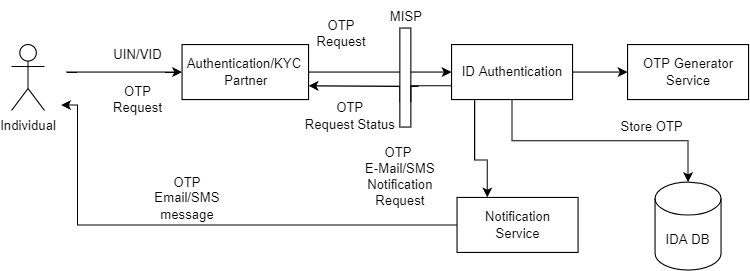

The diagram above was exported from draw.io. Its source (the exported page's mxGraphModel, read from the mxfile embedded in the PNG):
<mxGraphModel dx="782" dy="468" grid="1" gridSize="10" guides="1" tooltips="1" connect="1" arrows="1" fold="1" page="1" pageScale="1" pageWidth="827" pageHeight="1169" math="0" shadow="0">
  <root>
    <mxCell id="0" />
    <mxCell id="1" parent="0" />
    <mxCell id="HqsBoaqwo4W7X47mig_Q-12" style="edgeStyle=orthogonalEdgeStyle;rounded=0;orthogonalLoop=1;jettySize=auto;html=1;entryX=0;entryY=0.5;entryDx=0;entryDy=0;" parent="1" target="HqsBoaqwo4W7X47mig_Q-4" edge="1">
      <mxGeometry relative="1" as="geometry">
        <mxPoint x="170" y="280" as="sourcePoint" />
        <Array as="points">
          <mxPoint x="250" y="280" />
          <mxPoint x="250" y="280" />
        </Array>
      </mxGeometry>
    </mxCell>
    <mxCell id="HqsBoaqwo4W7X47mig_Q-3" value="Individual" style="shape=umlActor;verticalLabelPosition=bottom;verticalAlign=top;html=1;" parent="1" vertex="1">
      <mxGeometry x="120" y="255" width="30" height="60" as="geometry" />
    </mxCell>
    <mxCell id="HqsBoaqwo4W7X47mig_Q-11" style="edgeStyle=orthogonalEdgeStyle;rounded=0;orthogonalLoop=1;jettySize=auto;html=1;exitX=1;exitY=0.5;exitDx=0;exitDy=0;" parent="1" source="HqsBoaqwo4W7X47mig_Q-4" target="HqsBoaqwo4W7X47mig_Q-7" edge="1">
      <mxGeometry relative="1" as="geometry" />
    </mxCell>
    <mxCell id="HqsBoaqwo4W7X47mig_Q-4" value="Authentication/KYC &lt;br&gt;Partner" style="html=1;" parent="1" vertex="1">
      <mxGeometry x="275" y="255" width="115" height="50" as="geometry" />
    </mxCell>
    <mxCell id="HqsBoaqwo4W7X47mig_Q-14" style="edgeStyle=orthogonalEdgeStyle;rounded=0;orthogonalLoop=1;jettySize=auto;html=1;exitX=0.5;exitY=1;exitDx=0;exitDy=0;" parent="1" source="HqsBoaqwo4W7X47mig_Q-7" target="HqsBoaqwo4W7X47mig_Q-13" edge="1">
      <mxGeometry relative="1" as="geometry" />
    </mxCell>
    <mxCell id="HqsBoaqwo4W7X47mig_Q-17" style="edgeStyle=orthogonalEdgeStyle;rounded=0;orthogonalLoop=1;jettySize=auto;html=1;exitX=1;exitY=0.5;exitDx=0;exitDy=0;entryX=0;entryY=0.5;entryDx=0;entryDy=0;" parent="1" source="HqsBoaqwo4W7X47mig_Q-7" target="HqsBoaqwo4W7X47mig_Q-15" edge="1">
      <mxGeometry relative="1" as="geometry" />
    </mxCell>
    <mxCell id="HqsBoaqwo4W7X47mig_Q-21" style="edgeStyle=orthogonalEdgeStyle;rounded=0;orthogonalLoop=1;jettySize=auto;html=1;exitX=0.25;exitY=1;exitDx=0;exitDy=0;entryX=0.25;entryY=0;entryDx=0;entryDy=0;" parent="1" source="HqsBoaqwo4W7X47mig_Q-7" target="HqsBoaqwo4W7X47mig_Q-20" edge="1">
      <mxGeometry relative="1" as="geometry">
        <Array as="points">
          <mxPoint x="541" y="305" />
          <mxPoint x="541" y="360" />
          <mxPoint x="553" y="360" />
        </Array>
      </mxGeometry>
    </mxCell>
    <mxCell id="HqsBoaqwo4W7X47mig_Q-28" style="edgeStyle=orthogonalEdgeStyle;rounded=0;orthogonalLoop=1;jettySize=auto;html=1;exitX=0;exitY=0.75;exitDx=0;exitDy=0;entryX=1;entryY=0.75;entryDx=0;entryDy=0;startArrow=none;" parent="1" source="fmAicMVyh8D6lssBpDnl-3" target="HqsBoaqwo4W7X47mig_Q-4" edge="1">
      <mxGeometry relative="1" as="geometry">
        <Array as="points">
          <mxPoint x="490" y="293" />
          <mxPoint x="440" y="293" />
        </Array>
      </mxGeometry>
    </mxCell>
    <mxCell id="HqsBoaqwo4W7X47mig_Q-7" value="ID Authentication" style="html=1;" parent="1" vertex="1">
      <mxGeometry x="520" y="255" width="110" height="50" as="geometry" />
    </mxCell>
    <mxCell id="HqsBoaqwo4W7X47mig_Q-13" value="IDA DB" style="shape=cylinder3;whiteSpace=wrap;html=1;boundedLbl=1;backgroundOutline=1;size=15;" parent="1" vertex="1">
      <mxGeometry x="705" y="380" width="60" height="80" as="geometry" />
    </mxCell>
    <mxCell id="HqsBoaqwo4W7X47mig_Q-15" value="OTP Generator&lt;br&gt;Service" style="html=1;" parent="1" vertex="1">
      <mxGeometry x="680" y="255" width="110" height="50" as="geometry" />
    </mxCell>
    <mxCell id="HqsBoaqwo4W7X47mig_Q-22" style="edgeStyle=orthogonalEdgeStyle;rounded=0;orthogonalLoop=1;jettySize=auto;html=1;exitX=0;exitY=0.5;exitDx=0;exitDy=0;" parent="1" source="HqsBoaqwo4W7X47mig_Q-20" edge="1">
      <mxGeometry relative="1" as="geometry">
        <mxPoint x="165" y="310" as="targetPoint" />
        <Array as="points">
          <mxPoint x="180" y="419" />
          <mxPoint x="180" y="310" />
        </Array>
      </mxGeometry>
    </mxCell>
    <mxCell id="HqsBoaqwo4W7X47mig_Q-20" value="Notification&lt;br&gt;Service" style="html=1;" parent="1" vertex="1">
      <mxGeometry x="525" y="394" width="110" height="50" as="geometry" />
    </mxCell>
    <mxCell id="HqsBoaqwo4W7X47mig_Q-23" value="UIN/VID" style="text;html=1;strokeColor=none;fillColor=none;align=center;verticalAlign=middle;whiteSpace=wrap;rounded=0;" parent="1" vertex="1">
      <mxGeometry x="205" y="250" width="60" height="30" as="geometry" />
    </mxCell>
    <mxCell id="HqsBoaqwo4W7X47mig_Q-24" value="OTP Request" style="text;html=1;strokeColor=none;fillColor=none;align=center;verticalAlign=middle;whiteSpace=wrap;rounded=0;" parent="1" vertex="1">
      <mxGeometry x="205" y="290" width="60" height="30" as="geometry" />
    </mxCell>
    <mxCell id="HqsBoaqwo4W7X47mig_Q-25" value="OTP Request" style="text;html=1;strokeColor=none;fillColor=none;align=center;verticalAlign=middle;whiteSpace=wrap;rounded=0;" parent="1" vertex="1">
      <mxGeometry x="390" y="230" width="60" height="30" as="geometry" />
    </mxCell>
    <mxCell id="HqsBoaqwo4W7X47mig_Q-26" value="OTP Request&amp;nbsp;Status" style="text;html=1;strokeColor=none;fillColor=none;align=center;verticalAlign=middle;whiteSpace=wrap;rounded=0;" parent="1" vertex="1">
      <mxGeometry x="398" y="305" width="60" height="30" as="geometry" />
    </mxCell>
    <mxCell id="fmAicMVyh8D6lssBpDnl-3" value="" style="rounded=0;whiteSpace=wrap;html=1;" parent="1" vertex="1">
      <mxGeometry x="473" y="240" width="10" height="90" as="geometry" />
    </mxCell>
    <mxCell id="fmAicMVyh8D6lssBpDnl-8" value="" style="edgeStyle=orthogonalEdgeStyle;rounded=0;orthogonalLoop=1;jettySize=auto;html=1;exitX=0;exitY=0.75;exitDx=0;exitDy=0;entryX=1;entryY=0.75;entryDx=0;entryDy=0;endArrow=none;" parent="1" source="HqsBoaqwo4W7X47mig_Q-7" target="fmAicMVyh8D6lssBpDnl-3" edge="1">
      <mxGeometry relative="1" as="geometry">
        <mxPoint x="520" y="292.5" as="sourcePoint" />
        <mxPoint x="390" y="292.5" as="targetPoint" />
      </mxGeometry>
    </mxCell>
    <mxCell id="fmAicMVyh8D6lssBpDnl-9" value="MISP" style="text;html=1;strokeColor=none;fillColor=none;align=center;verticalAlign=middle;whiteSpace=wrap;rounded=0;" parent="1" vertex="1">
      <mxGeometry x="449" y="215" width="60" height="30" as="geometry" />
    </mxCell>
    <mxCell id="fmAicMVyh8D6lssBpDnl-16" value="Store OTP" style="text;html=1;strokeColor=none;fillColor=none;align=center;verticalAlign=middle;whiteSpace=wrap;rounded=0;" parent="1" vertex="1">
      <mxGeometry x="655" y="315" width="95" height="30" as="geometry" />
    </mxCell>
    <mxCell id="fmAicMVyh8D6lssBpDnl-21" value="OTP &lt;br&gt;E-Mail/SMS Notification Request" style="text;html=1;strokeColor=none;fillColor=none;align=center;verticalAlign=middle;whiteSpace=wrap;rounded=0;" parent="1" vertex="1">
      <mxGeometry x="432" y="360" width="83" height="30" as="geometry" />
    </mxCell>
    <mxCell id="fmAicMVyh8D6lssBpDnl-24" value="OTP Email/SMS message" style="text;html=1;strokeColor=none;fillColor=none;align=center;verticalAlign=middle;whiteSpace=wrap;rounded=0;" parent="1" vertex="1">
      <mxGeometry x="240" y="380" width="80" height="30" as="geometry" />
    </mxCell>
  </root>
</mxGraphModel>